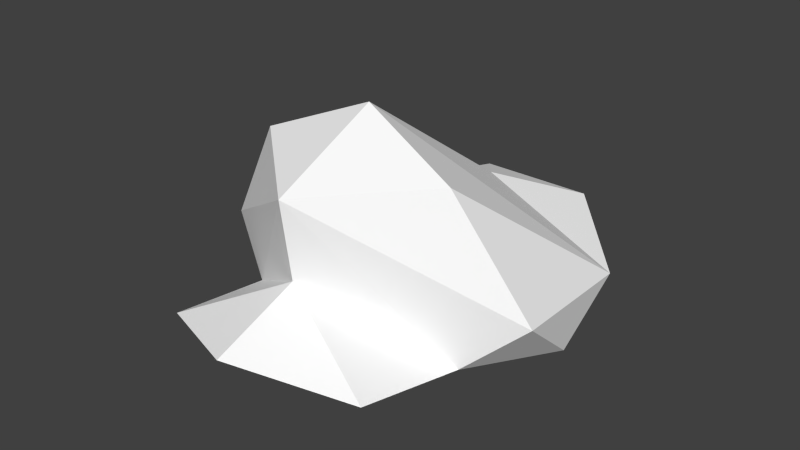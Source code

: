 # Source: Cap_Low.blend  (saved by Blender 2.70.0; exported with 4.5.12 LTS)
import bpy
from mathutils import Matrix  # noqa: F401  (used for matrix-valued properties, if any)

bpy.ops.wm.read_factory_settings(use_empty=True)
scene = bpy.context.scene
scene.name = 'Scene'

# ---- collections
col_collection_1 = bpy.data.collections.new('Collection 1'); scene.collection.children.link(col_collection_1)

# ---- materials (node trees are filled in below, after node groups)
mat_p_main = bpy.data.materials.new('P_main')
mat_p_main.alpha_threshold = 0.0
mat_p_main.use_transparent_shadow = False
mat_p_main.diffuse_color = (1.0, 1.0, 1.0, 1.0)
mat_p_main.specular_color = (0.5, 0.5, 0.5)
mat_p_main.roughness = 0.5
mat_p_main.specular_intensity = 1.0

# ---- material node trees

# ---- world
world_world = bpy.data.worlds.new('World'); scene.world = world_world
world_world.color = (0.05088, 0.05088, 0.05088)
world_world.use_sun_shadow = False
world_world.sun_shadow_jitter_overblur = 0.0
world_world.cycles.sampling_method = 'MANUAL'
world_world.cycles.sample_map_resolution = 256

# ---- meshes
me_polygon0 = bpy.data.meshes.new('polygon0')
me_polygon0.from_pydata([(-0.1724, -0.004321, 0.03132), (-0.1545, -0.07341, -0.05266), (-0.06006, -0.01189, -0.2331), (0.06006, -0.01189, -0.2331), (-0.1016, 0.1104, 0.05208), (1.49e-09, 0.1021, 0.1427), (-0.1184, -0.05193, 0.05842), (-0.1086, -0.03215, 0.1702), (1.49e-09, 0.02302, 0.1317), (1.49e-09, -0.01018, 0.2186), (0.1086, -0.03215, 0.1702), (0.1724, -0.004321, 0.03132), (0.1184, -0.05193, 0.05842), (0.1016, 0.1104, 0.05208), (1.49e-09, 0.02449, -0.1496), (-0.1533, -0.02727, -0.1288), (0.1533, -0.02727, -0.1288), (1.49e-09, -0.111, -0.1713), (0.1545, -0.07341, -0.05266), (1.49e-09, 0.1527, 0.03303), (1.49e-09, 0.04472, -0.03196)], [], [(7, 9, 8), (8, 9, 10), (0, 4, 15), (4, 19, 15), (15, 19, 14), (19, 16, 14), (14, 16, 3), (6, 0, 1), (0, 15, 1), (1, 15, 17), (15, 2, 17), (17, 2, 3), (4, 0, 5), (0, 6, 5), (5, 6, 8), (6, 7, 8), (8, 12, 5), (12, 11, 5), (5, 11, 13), (10, 9, 12), (9, 6, 12), (19, 13, 16), (13, 11, 16), (3, 2, 14), (2, 15, 14), (12, 18, 11), (18, 16, 11), (3, 16, 17), (16, 18, 17), (4, 5, 19), (5, 13, 19), (7, 6, 9), (8, 10, 12), (12, 6, 20), (1, 17, 20), (6, 1, 20), (18, 12, 20), (17, 18, 20)])
_uv = me_polygon0.uv_layers.new(name='UVMap')
_uv.uv.foreach_set('vector', [0.1299, 1.002, 0.09473, 0.9375, 0.2256, 0.8184, 0.2256, 0.8184, 0.09473, 0.9375, 0.1299, 1.002, 0.1123, 0.6973, 0.2598, 0.8594, 0.009766, 0.8359, 0.2598, 0.8594, 0.2598, 0.9941, 0.009766, 0.8359, 0.009766, 0.8359, 0.2598, 0.9941, 0.06152, 0.9941, 0.2598, 0.9941, 0.009766, 0.8359, 0.06152, 0.9941, 0.06152, 0.9941, 0.009766, 0.8359, 0.009766, 0.9941, 0.2354, 0.8281, 0.2354, 0.6992, 0.1348, 0.8281, 0.2354, 0.6992, 0.1299, 0.6992, 0.1348, 0.8281, 0.1348, 0.8281, 0.1299, 0.6992, 0.07422, 0.8281, 0.1299, 0.6992, 0.005859, 0.7559, 0.07422, 0.8281, 0.07422, 0.8281, 0.005859, 0.7559, 0.005859, 0.7559, 0.558, 1.125, 0.9688, -0.2885, 0.0, 1.023, 0.9688, -0.2885, 0.6557, -0.875, 0.0, 1.023, 0.0, 1.023, 0.6557, -0.875, 0.0, 0.04832, 0.1816, 1.002, 0.1299, 1.002, 0.2256, 0.8184, 0.0, 0.04832, 0.6557, -0.875, 0.0, 1.023, 0.6557, -0.875, 0.9687, -0.2885, 0.0, 1.023, 0.0, 1.023, 0.9687, -0.2885, 0.558, 1.125, 0.7471, 0.3867, 0.6055, 0.3535, 0.7598, 0.4629, 0.6055, 0.3535, 0.4502, 0.4629, 0.7598, 0.4629, 0.2598, 0.9941, 0.2598, 0.8594, 0.009766, 0.8359, 0.2598, 0.8594, 0.1123, 0.6973, 0.009766, 0.8359, 0.009766, 0.9941, 0.009766, 0.9941, 0.06152, 0.9941, 0.009766, 0.9941, 0.009766, 0.8359, 0.06152, 0.9941, 0.2354, 0.8281, 0.1348, 0.8281, 0.2354, 0.6992, 0.1348, 0.8281, 0.1299, 0.6992, 0.2354, 0.6992, 0.005859, 0.7559, 0.1299, 0.6992, 0.07422, 0.8281, 0.1299, 0.6992, 0.1348, 0.8281, 0.07422, 0.8281, 0.2129, 0.7148, 0.2578, 0.7148, 0.2578, 0.8457, 0.2578, 0.7148, 0.2129, 0.7148, 0.2578, 0.8457, 0.4629, 0.3867, 0.4502, 0.4629, 0.6055, 0.3535, 0.2256, 0.8184, 0.1299, 1.002, 0.1816, 1.002, 0.7598, 0.4629, 0.4502, 0.4629, 0.7598, 0.4629, 0.1348, 0.8281, 0.07422, 0.8281, 0.1348, 0.8281, 0.2354, 0.8281, 0.1348, 0.8281, 0.2354, 0.8281, 0.1348, 0.8281, 0.2354, 0.8281, 0.1348, 0.8281, 0.07422, 0.8281, 0.1348, 0.8281, 0.07422, 0.8281])
_ca = me_polygon0.color_attributes.new('Col', 'BYTE_COLOR', 'CORNER')
_ca.data.foreach_set('color', [0.4342, 0.0, 0.0, 1.0, 0.4342, 0.0, 0.0, 1.0, 0.4342, 0.0, 0.0, 1.0, 0.4342, 0.0, 0.0, 1.0, 0.4342, 0.0, 0.0, 1.0, 0.4342, 0.0, 0.0, 1.0, 0.4342, 0.0, 0.0, 1.0, 0.4342, 0.0, 0.0, 1.0, 0.4342, 0.0, 0.0, 1.0, 0.4342, 0.0, 0.0, 1.0, 0.4342, 0.0, 0.0, 1.0, 0.4342, 0.0, 0.0, 1.0, 0.4342, 0.0, 0.0, 1.0, 0.4342, 0.0, 0.0, 1.0, 0.2346, 0.0, 0.0, 1.0, 0.4342, 0.0, 0.0, 1.0, 0.4342, 0.0, 0.0, 1.0, 0.2346, 0.0, 0.0, 1.0, 0.2346, 0.0, 0.0, 1.0, 0.4342, 0.0, 0.0, 1.0, 0.4342, 0.0, 0.0, 1.0, 0.3278, 0.0, 0.0, 1.0, 0.4342, 0.0, 0.0, 1.0, 0.3185, 0.0, 0.0, 1.0, 0.4342, 0.0, 0.0, 1.0, 0.4342, 0.0, 0.0, 1.0, 0.3185, 0.0, 0.0, 1.0, 0.3185, 0.0, 0.0, 1.0, 0.4342, 0.0, 0.0, 1.0, 0.3185, 0.0, 0.0, 1.0, 0.4342, 0.0, 0.0, 1.0, 0.4342, 0.0, 0.0, 1.0, 0.3185, 0.0, 0.0, 1.0, 0.3185, 0.0, 0.0, 1.0, 0.4342, 0.0, 0.0, 1.0, 0.4342, 0.0, 0.0, 1.0, 1.0, 1.0, 1.0, 1.0, 1.0, 1.0, 1.0, 1.0, 1.0, 1.0, 1.0, 1.0, 1.0, 1.0, 1.0, 1.0, 0.7454, 0.7454, 0.7454, 1.0, 1.0, 1.0, 1.0, 1.0, 1.0, 1.0, 1.0, 1.0, 0.7454, 0.7454, 0.7454, 1.0, 1.0, 1.0, 1.0, 1.0, 0.3278, 0.0, 0.0, 1.0, 0.4342, 0.0, 0.0, 1.0, 0.4342, 0.0, 0.0, 1.0, 1.0, 1.0, 1.0, 1.0, 0.7454, 0.7454, 0.7454, 1.0, 1.0, 1.0, 1.0, 1.0, 0.7454, 0.7454, 0.7454, 1.0, 1.0, 1.0, 1.0, 1.0, 1.0, 1.0, 1.0, 1.0, 1.0, 1.0, 1.0, 1.0, 1.0, 1.0, 1.0, 1.0, 1.0, 1.0, 1.0, 1.0, 0.4342, 0.0, 0.0, 1.0, 0.4342, 0.0, 0.0, 1.0, 0.3231, 0.0, 0.0, 1.0, 0.4342, 0.0, 0.0, 1.0, 0.3231, 0.0, 0.0, 1.0, 0.3231, 0.0, 0.0, 1.0, 0.4342, 0.0, 0.0, 1.0, 0.4342, 0.0, 0.0, 1.0, 0.4342, 0.0, 0.0, 1.0, 0.4342, 0.0, 0.0, 1.0, 0.4342, 0.0, 0.0, 1.0, 0.4342, 0.0, 0.0, 1.0, 0.4342, 0.0, 0.0, 1.0, 0.4342, 0.0, 0.0, 1.0, 0.2346, 0.0, 0.0, 1.0, 0.4342, 0.0, 0.0, 1.0, 0.4342, 0.0, 0.0, 1.0, 0.2346, 0.0, 0.0, 1.0, 0.3278, 0.0, 0.0, 1.0, 0.3185, 0.0, 0.0, 1.0, 0.4342, 0.0, 0.0, 1.0, 0.3185, 0.0, 0.0, 1.0, 0.4342, 0.0, 0.0, 1.0, 0.4342, 0.0, 0.0, 1.0, 0.4342, 0.0, 0.0, 1.0, 0.4342, 0.0, 0.0, 1.0, 0.3185, 0.0, 0.0, 1.0, 0.4342, 0.0, 0.0, 1.0, 0.3185, 0.0, 0.0, 1.0, 0.3185, 0.0, 0.0, 1.0, 0.4342, 0.0, 0.0, 1.0, 0.4342, 0.0, 0.0, 1.0, 0.4342, 0.0, 0.0, 1.0, 0.4342, 0.0, 0.0, 1.0, 0.4342, 0.0, 0.0, 1.0, 0.4342, 0.0, 0.0, 1.0, 0.4342, 0.0, 0.0, 1.0, 0.3231, 0.0, 0.0, 1.0, 0.4342, 0.0, 0.0, 1.0, 0.4342, 0.0, 0.0, 1.0, 0.4342, 0.0, 0.0, 1.0, 0.3278, 0.0, 0.0, 1.0, 0.3231, 0.0, 0.0, 1.0, 0.3231, 0.0, 0.0, 1.0, 0.04971, 0.0, 0.0, 1.0, 0.3231, 0.0, 0.0, 1.0, 0.3231, 0.0, 0.0, 1.0, 0.04971, 0.0, 0.0, 1.0, 0.3231, 0.0, 0.0, 1.0, 0.3231, 0.0, 0.0, 1.0, 0.04971, 0.0, 0.0, 1.0, 0.3231, 0.0, 0.0, 1.0, 0.3231, 0.0, 0.0, 1.0, 0.04971, 0.0, 0.0, 1.0, 0.3231, 0.0, 0.0, 1.0, 0.3231, 0.0, 0.0, 1.0, 0.04971, 0.0, 0.0, 1.0])
me_polygon0.materials.append(mat_p_main)
me_polygon0.use_remesh_preserve_volume = False
me_polygon0.use_remesh_preserve_attributes = False
me_polygon0.use_mirror_vertex_groups = False
me_polygon0.use_paint_bone_selection = False
me_polygon0.use_paint_mask = True
me_polygon0.update()

# ---- objects
ob_polygon0 = bpy.data.objects.new('polygon0', me_polygon0)

# ---- transforms, parenting, visibility, modifiers, constraints
ob_polygon0.location = (0.0, 0.0, 0.0)
ob_polygon0.rotation_euler = (1.571, -0.0, 0.0)
ob_polygon0.scale = (8.0, 8.0, 8.0)
ob_polygon0.lineart.crease_threshold = 0.0

# ---- collection membership
col_collection_1.objects.link(ob_polygon0)

# ---- scene / render settings (as saved in the file)
scene.frame_start = 1; scene.frame_end = 250; scene.frame_set(1)
scene.render.engine = 'BLENDER_EEVEE_NEXT'
scene.render.resolution_percentage = 50
scene.render.fps = 30
scene.render.dither_intensity = 0.0
scene.cycles.use_denoising = False
scene.cycles.samples = 10
scene.cycles.sampling_pattern = 'TABULATED_SOBOL'
scene.cycles.light_sampling_threshold = 0.0
scene.cycles.use_adaptive_sampling = False
scene.cycles.use_light_tree = False
scene.cycles.blur_glossy = 0.0
scene.cycles.volume_bounces = 1
scene.cycles.pixel_filter_type = 'GAUSSIAN'
scene.cycles.sample_clamp_indirect = 0.0
scene.view_settings.view_transform = 'Standard'
bpy.context.view_layer.update()

# ---- added for rendering (the .blend has no active camera and no usable light): camera, sun
cam_auto = bpy.data.cameras.new('AutoCamera')
cam_auto.lens = 50.0
cam_auto.sensor_width = 36.0
cam_auto.clip_end = 1000.0
ob_auto_camera = bpy.data.objects.new('AutoCamera', cam_auto)
scene.collection.objects.link(ob_auto_camera)
ob_auto_camera.location = (4.63636, -5.50563, 3.87569)
ob_auto_camera.rotation_euler = (1.09748, -7.21219e-08, 0.694738)
scene.camera = ob_auto_camera
light_auto_sun = bpy.data.lights.new('AutoSun', 'SUN')
light_auto_sun.energy = 3.0
light_auto_sun.angle = 0.0523599
ob_auto_sun = bpy.data.objects.new('AutoSun', light_auto_sun)
scene.collection.objects.link(ob_auto_sun)
ob_auto_sun.rotation_euler = (0.872665, 0.174533, 0.523599)
bpy.context.view_layer.update()
